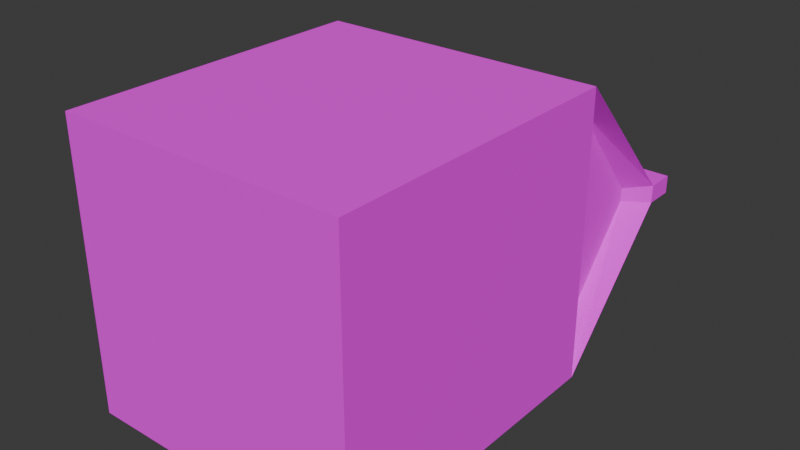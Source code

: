 # Source: MilkCarton.blend  (saved by Blender 5.1.30; exported with 4.5.12 LTS)
import bpy
from mathutils import Matrix  # noqa: F401  (used for matrix-valued properties, if any)

bpy.ops.wm.read_factory_settings(use_empty=True)
scene = bpy.context.scene
scene.name = 'Scene'

# ---- collections
col_collection = bpy.data.collections.new('Collection'); scene.collection.children.link(col_collection)

# ---- images (referenced by path relative to the original .blend; pixels are not part of the script)
import os
ASSET_DIR = os.environ.get("B2B_ASSET_DIR", "")  # directory of the original .blend (textures are referenced by path, not embedded)
HERE = os.path.dirname(os.path.abspath(__file__))  # packed textures are extracted next to this script under _unpacked/

def load_image(name, relpath, width, height, colorspace="sRGB"):
    """Load a texture the original file referenced (path relative to the .blend, or extracted next to this script)."""
    p = next((c for c in (os.path.join(HERE, relpath), os.path.join(ASSET_DIR, relpath)) if relpath and os.path.exists(c)), "")
    if p:
        img = bpy.data.images.load(p, check_existing=True)
        img.name = name
    else:  # same state as the original file: an image datablock whose file is absent (Cycles renders it pink)
        img = bpy.data.images.new(name, width, height)
        img.source = "FILE"
        img.filepath = "//" + (relpath or name)
    img.colorspace_settings.name = colorspace
    return img
img_milkcartontex = load_image('MilkCartonTex', 'MilkCartonTex.png', 1024, 1024, 'sRGB')

# ---- materials (node trees are filled in below, after node groups)
mat_milkcartonmat = bpy.data.materials.new('MilkCartonMat')

# ---- material node trees
mat_milkcartonmat.use_nodes = True; mat_milkcartonmat.node_tree.nodes.clear()
_N = mat_milkcartonmat.node_tree.nodes; _L = mat_milkcartonmat.node_tree.links
n0 = _N.new('ShaderNodeBsdfPrincipled'); n0.name = 'Principled BSDF'; n0.location = (-200, 100)
n0.inputs[2].default_value = 1.0
n1 = _N.new('ShaderNodeOutputMaterial'); n1.name = 'Material Output'; n1.location = (200, 100)
n2 = _N.new('ShaderNodeTexImage'); n2.name = 'Image Texture'; n2.location = (-531, 82)
n2.image = img_milkcartontex
_L.new(n0.outputs[0], n1.inputs[0])
_L.new(n2.outputs[0], n0.inputs[0])
_L.new(n2.outputs[1], n0.inputs[4])
n1.is_active_output = True

# ---- world
world_world = bpy.data.worlds.new('World'); scene.world = world_world
world_world.use_nodes = True; world_world.node_tree.nodes.clear()
_N = world_world.node_tree.nodes; _L = world_world.node_tree.links
n0 = _N.new('ShaderNodeOutputWorld'); n0.name = 'World Output'; n0.location = (200, 100)
n1 = _N.new('ShaderNodeBackground'); n1.name = 'Background'; n1.location = (-200, 100)
n1.inputs[0].default_value = (0.05088, 0.05088, 0.05088, 1.0)
_L.new(n1.outputs[0], n0.inputs[0])
n0.is_active_output = True
world_world.color = (0.05088, 0.05088, 0.05088)
world_world.sun_shadow_jitter_overblur = 0.0

# ---- meshes
me_milkcarton = bpy.data.meshes.new('MilkCarton')
me_milkcarton.from_pydata([(0.2997, -0.4547, 0.2997), (0.2997, -0.4547, -0.2997), (0.2997, 0.4547, 0.01863), (0.2997, 0.4547, -0.01863), (-0.2997, -0.4547, 0.2997), (-0.2997, -0.4547, -0.2997), (-0.2997, 0.4547, 0.01863), (-0.2997, 0.4547, -0.01863), (0.2997, 0.1945, 0.2997), (0.2997, 0.1945, -0.2997), (-0.2997, 0.1945, 0.2997), (-0.2997, 0.1945, -0.2997), (0.2997, 0.5158, -0.01863), (0.2997, 0.5158, 0.01863), (-0.2997, 0.5158, 0.01863), (-0.2997, 0.5158, -0.01863), (0.2532, 0.2357, -0.2296), (0.2532, 0.4135, -0.01427), (0.2532, 0.4135, 0.01427), (-0.2532, 0.4135, -0.01427), (-0.2532, 0.4135, 0.01427), (-0.2532, 0.2357, 0.2296), (0.2532, 0.2357, 0.2296), (-0.2532, 0.2357, -0.2296)], [], [(2, 8, 22, 18), (2, 3, 12, 13), (10, 11, 5, 4), (4, 5, 1, 0), (8, 10, 4, 0), (11, 9, 1, 5), (7, 3, 9, 11), (2, 6, 10, 8), (3, 2, 18, 17), (0, 1, 9, 8), (13, 12, 15, 14), (7, 6, 14, 15), (6, 2, 13, 14), (3, 7, 15, 12), (22, 16, 17, 18), (20, 19, 23, 21), (8, 9, 16, 22), (6, 7, 19, 20), (7, 11, 23, 19), (9, 3, 17, 16), (11, 10, 21, 23), (10, 6, 20, 21)])
_uv = me_milkcarton.uv_layers.new(name='UVMap')
_uv.uv.foreach_set('vector', [0.9686, 0.706, 0.7839, 0.8908, 0.7982, 0.8286, 0.9292, 0.6902, 0.7592, 0.9563, 0.6729, 0.9567, 0.7054, 0.9398, 0.7256, 0.9432, 0.3017, 0.2752, 0.301, 0.0233, 0.574, 0.0223, 0.5752, 0.2751, 0.01834, 0.9846, 0.01834, 0.7038, 0.2991, 0.7038, 0.2991, 0.9846, 0.301, 0.5275, 0.3017, 0.2752, 0.5752, 0.2751, 0.5745, 0.5274, 0.2963, 0.2793, 0.2963, 0.5368, 0.01725, 0.5368, 0.01725, 0.2793, 0.5961, 0.03591, 0.9784, 0.03591, 0.9784, 0.2802, 0.5961, 0.2802, 0.9784, 0.5246, 0.5961, 0.5246, 0.5961, 0.2803, 0.9784, 0.2803, 0.08955, 0.567, 0.1573, 0.567, 0.1494, 0.68, 0.09748, 0.68, 0.2909, 0.01985, 0.2915, 0.2717, 0.01852, 0.2727, 0.01739, 0.01996, 0.7256, 0.9432, 0.7054, 0.9398, 0.7065, 0.591, 0.7268, 0.5944, 0.6729, 0.5779, 0.7592, 0.5775, 0.7268, 0.5944, 0.7065, 0.591, 0.7592, 0.5775, 0.7592, 0.9563, 0.7256, 0.9432, 0.7268, 0.5944, 0.6729, 0.9567, 0.6729, 0.5779, 0.7065, 0.591, 0.7054, 0.9398, 0.3705, 0.9298, 0.3705, 0.6246, 0.4886, 0.7677, 0.4886, 0.7866, 0.4888, 0.7867, 0.4887, 0.7677, 0.6069, 0.6246, 0.6069, 0.9298, 0.3292, 0.9763, 0.3292, 0.5781, 0.3705, 0.6246, 0.3705, 0.9298, 0.1573, 0.567, 0.225, 0.567, 0.2171, 0.68, 0.1652, 0.68, 0.9963, 0.7337, 0.8115, 0.9185, 0.8259, 0.8562, 0.9569, 0.7179, 0.8081, 0.7168, 0.9746, 0.5503, 0.9889, 0.5859, 0.8642, 0.7039, 0.6482, 0.5781, 0.6482, 0.9763, 0.6069, 0.9298, 0.6069, 0.6246, 0.9746, 0.5503, 0.8081, 0.7168, 0.7938, 0.6813, 0.9185, 0.5632])
me_milkcarton.materials.append(mat_milkcartonmat)
me_milkcarton.update()

# ---- objects
ob_milkcarton = bpy.data.objects.new('MilkCarton', me_milkcarton)

# ---- transforms, parenting, visibility, modifiers, constraints
ob_milkcarton.location = (0.0, 0.0, 0.0)

# ---- collection membership
col_collection.objects.link(ob_milkcarton)

# ---- scene / render settings (as saved in the file)
scene.frame_start = 1; scene.frame_end = 250; scene.frame_set(1)
scene.render.engine = 'BLENDER_EEVEE_NEXT'
scene.render.bake_bias = 0.0
scene.render.bake_samples = 0
scene.cycles.sampling_pattern = 'TABULATED_SOBOL'
scene.eevee.use_volume_custom_range = False
bpy.context.view_layer.update()

# ---- added for rendering (the .blend has no active camera and no usable light): camera, sun
cam_auto = bpy.data.cameras.new('AutoCamera')
cam_auto.lens = 50.0
cam_auto.sensor_width = 36.0
cam_auto.clip_end = 1000.0
ob_auto_camera = bpy.data.objects.new('AutoCamera', cam_auto)
scene.collection.objects.link(ob_auto_camera)
ob_auto_camera.location = (1.19213, -1.40004, 0.953706)
ob_auto_camera.rotation_euler = (1.09748, -7.21219e-08, 0.694738)
scene.camera = ob_auto_camera
light_auto_sun = bpy.data.lights.new('AutoSun', 'SUN')
light_auto_sun.energy = 3.0
light_auto_sun.angle = 0.0523599
ob_auto_sun = bpy.data.objects.new('AutoSun', light_auto_sun)
scene.collection.objects.link(ob_auto_sun)
ob_auto_sun.rotation_euler = (0.872665, 0.174533, 0.523599)
bpy.context.view_layer.update()
